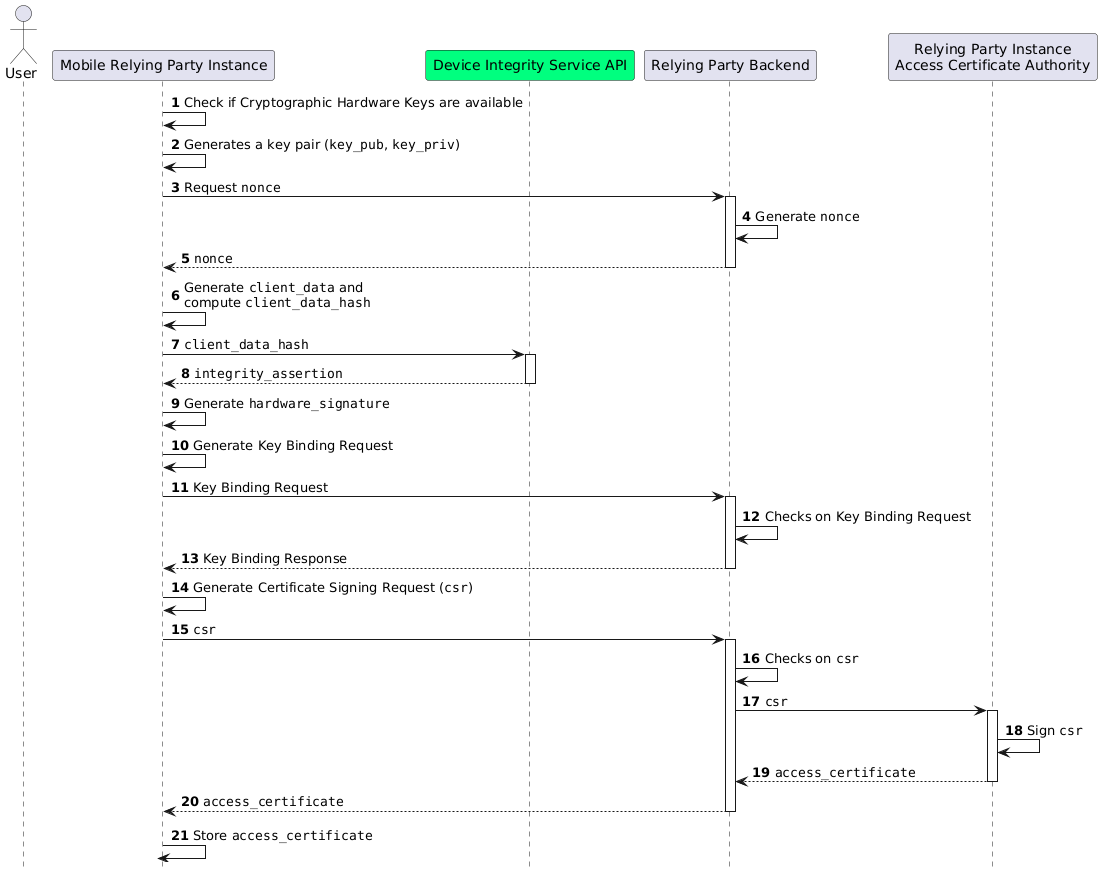

The diagram above was rendered by PlantUML. Its source (embedded in the PNG):
@startuml Mobile Relying Party Instance Access Certificate Issuance
autonumber
hide footbox

'Participants
actor "User" as user
participant "Mobile Relying Party Instance" as app 
participant "Device Integrity Service API" as aats #springgreen
participant "Relying Party Backend" as bck
participant "Relying Party Instance\nAccess Certificate Authority" as ca

'START CERTIFICATE
app->app: Check if Cryptographic Hardware Keys are available

app->app: Generates a key pair (""key_pub"", ""key_priv"")

app->bck: Request ""nonce""
activate bck
bck->bck: Generate ""nonce""
bck-->app: ""nonce""
deactivate bck

app->app: Generate ""client_data"" and\ncompute ""client_data_hash""

app->aats: ""client_data_hash""
activate aats

aats-->app: ""integrity_assertion""
deactivate aats

app->app: Generate ""hardware_signature""

app->app: Generate Key Binding Request

app->bck: Key Binding Request

activate bck
bck->bck: Checks on Key Binding Request

bck-->app: Key Binding Response
deactivate bck

app->app: Generate Certificate Signing Request (""csr"")

app->bck: ""csr""
activate bck

bck->bck: Checks on ""csr""

bck->ca: ""csr""
activate ca

ca->ca: Sign ""csr""

ca-->bck: ""access_certificate""
deactivate ca

bck-->app: ""access_certificate""
deactivate bck

app->app: Store ""access_certificate""
deactivate app
@enduml